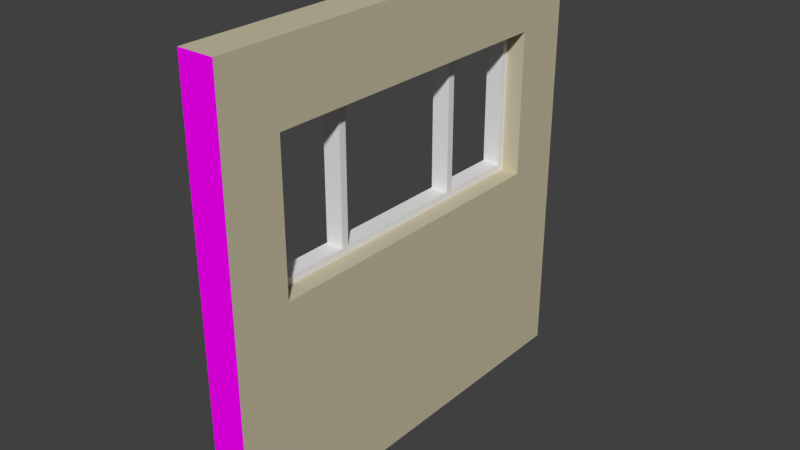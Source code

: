 # Source: Wall_Window_Large_3x3x0.25.blend  (saved by Blender 2.78.0; exported with 4.5.12 LTS)
import bpy
from mathutils import Matrix  # noqa: F401  (used for matrix-valued properties, if any)

bpy.ops.wm.read_factory_settings(use_empty=True)
scene = bpy.context.scene
scene.name = 'Scene'

# ---- collections
col_collection_2 = bpy.data.collections.new('Collection 2'); scene.collection.children.link(col_collection_2)

# ---- images (referenced by path relative to the original .blend; pixels are not part of the script)
import os
ASSET_DIR = os.environ.get("B2B_ASSET_DIR", "")  # directory of the original .blend (textures are referenced by path, not embedded)
HERE = os.path.dirname(os.path.abspath(__file__))  # packed textures are extracted next to this script under _unpacked/

def load_image(name, relpath, width, height, colorspace="sRGB"):
    """Load a texture the original file referenced (path relative to the .blend, or extracted next to this script)."""
    p = next((c for c in (os.path.join(HERE, relpath), os.path.join(ASSET_DIR, relpath)) if relpath and os.path.exists(c)), "")
    if p:
        img = bpy.data.images.load(p, check_existing=True)
        img.name = name
    else:  # same state as the original file: an image datablock whose file is absent (Cycles renders it pink)
        img = bpy.data.images.new(name, width, height)
        img.source = "FILE"
        img.filepath = "//" + (relpath or name)
    img.colorspace_settings.name = colorspace
    return img
img_brickwork_texture_jpg = load_image('brickwork-texture.jpg', 'brickwork-texture.jpg', 1024, 1024, 'sRGB')

# ---- materials (node trees are filled in below, after node groups)
mat_house_paint_lower = bpy.data.materials.new('House Paint Lower')
mat_house_paint_lower.alpha_threshold = 0.0
mat_house_paint_lower.roughness = 0.5
mat_brickwork = bpy.data.materials.new('Brickwork')
mat_brickwork.alpha_threshold = 0.0
mat_brickwork.roughness = 0.5
mat_matt_window = bpy.data.materials.new('Matt Window')
mat_matt_window.alpha_threshold = 0.0
mat_matt_window.roughness = 0.5

# ---- material node trees
mat_house_paint_lower.use_nodes = True; mat_house_paint_lower.node_tree.nodes.clear()
_N = mat_house_paint_lower.node_tree.nodes; _L = mat_house_paint_lower.node_tree.links
n0 = _N.new('ShaderNodeOutputMaterial'); n0.name = 'Material Output'; n0.location = (300, 300)
n1 = _N.new('ShaderNodeBsdfDiffuse'); n1.name = 'Diffuse BSDF'; n1.location = (10, 300)
n1.inputs[0].default_value = (0.5776, 0.521, 0.3712, 1.0)
_L.new(n1.outputs[0], n0.inputs[0])
n0.is_active_output = True
mat_brickwork.use_nodes = True; mat_brickwork.node_tree.nodes.clear()
_N = mat_brickwork.node_tree.nodes; _L = mat_brickwork.node_tree.links
n0 = _N.new('ShaderNodeOutputMaterial'); n0.name = 'Material Output'; n0.location = (300, 300)
n1 = _N.new('ShaderNodeBsdfDiffuse'); n1.name = 'Diffuse BSDF'; n1.location = (10, 300)
n2 = _N.new('ShaderNodeTexImage'); n2.name = 'Image Texture'; n2.location = (-190, 300)
n2.width = 140
n2.image = img_brickwork_texture_jpg
_L.new(n1.outputs[0], n0.inputs[0])
_L.new(n2.outputs[0], n1.inputs[0])
n0.is_active_output = True
mat_matt_window.use_nodes = True; mat_matt_window.node_tree.nodes.clear()
_N = mat_matt_window.node_tree.nodes; _L = mat_matt_window.node_tree.links
n0 = _N.new('ShaderNodeOutputMaterial'); n0.name = 'Material Output'; n0.location = (300, 300)
n1 = _N.new('ShaderNodeBsdfDiffuse'); n1.name = 'Diffuse BSDF'; n1.location = (10, 300)
_L.new(n1.outputs[0], n0.inputs[0])
n0.is_active_output = True

# ---- world
world_world = bpy.data.worlds.new('World'); scene.world = world_world
world_world.color = (0.05088, 0.05088, 0.05088)
world_world.use_sun_shadow = False
world_world.sun_shadow_jitter_overblur = 0.0
world_world.cycles.sampling_method = 'MANUAL'

# ---- meshes
me_wall_windowl3x3x_000 = bpy.data.meshes.new('Wall WindowL3x3x.000')
me_wall_windowl3x3x_000.from_pydata([(-0.25, -3.0, 0.0), (-0.25, -3.0, 3.0), (-0.25, 0.0, 3.0), (-0.25, 0.0, 0.0), (0.0, 0.0, 3.0), (0.0, -3.0, 3.0), (0.0, 0.0, 0.0), (0.0, -3.0, 0.0), (-0.25, -0.4, 3.0), (-0.25, -2.6, 3.0), (0.0, -0.4, 3.0), (0.0, -2.6, 3.0), (-0.25, -2.6, 0.0), (-0.25, -0.4, 0.0), (0.0, -2.6, 0.0), (0.0, -0.4, 0.0), (-0.25, -3.0, 2.5), (-0.25, -3.0, 1.5), (-0.25, 0.0, 1.5), (-0.25, 0.0, 2.5), (0.0, 0.0, 1.5), (0.0, 0.0, 2.5), (0.0, -3.0, 2.5), (0.0, -3.0, 1.5), (-0.25, -0.4, 1.5), (-0.25, -0.4, 2.5), (-0.25, -2.6, 1.5), (-0.25, -2.6, 2.5), (0.0, -0.4, 2.5), (0.0, -0.4, 1.5), (0.0, -2.6, 2.5), (0.0, -2.6, 1.5), (-0.1255, -0.4, 1.5), (-0.1255, -0.4, 2.5), (-0.1255, -2.6, 1.5), (-0.1255, -2.6, 2.5), (-0.1255, -0.45, 1.55), (-0.25, -0.45, 1.55), (-0.1255, -0.45, 2.45), (-0.25, -0.45, 2.45), (-0.1255, -2.55, 1.55), (-0.25, -2.55, 1.55), (-0.25, -2.55, 2.45), (-0.1255, -2.55, 2.45), (-0.25, -1.867, 0.0), (-0.25, -1.133, 0.0), (0.0, -1.867, 0.0), (0.0, -1.133, 0.0), (0.0, -1.867, 1.5), (0.0, -1.133, 1.5), (-0.25, -1.133, 1.5), (-0.25, -1.867, 1.5), (-0.1255, -1.867, 1.5), (-0.1255, -1.133, 1.5), (-0.25, -1.025, 1.55), (-0.25, -1.975, 1.55), (-0.1255, -1.975, 1.55), (-0.1255, -1.025, 1.55), (-0.25, -1.133, 3.0), (-0.25, -1.867, 3.0), (0.0, -1.133, 3.0), (0.0, -1.867, 3.0), (0.0, -1.867, 2.5), (0.0, -1.133, 2.5), (-0.25, -1.133, 2.5), (-0.25, -1.867, 2.5), (-0.1255, -1.867, 2.5), (-0.1255, -1.133, 2.5), (-0.25, -1.025, 2.45), (-0.25, -1.975, 2.45), (-0.1255, -1.975, 2.45), (-0.1255, -1.025, 2.45), (-0.25, -0.975, 1.55), (-0.1255, -0.975, 1.55), (-0.1255, -0.975, 2.45), (-0.25, -0.975, 2.45), (-0.25, -2.025, 1.55), (-0.1255, -2.025, 1.55), (-0.1255, -2.025, 2.45), (-0.25, -2.025, 2.45)], [], [(18, 20, 6, 3), (52, 34, 31, 48), (22, 5, 1, 16), (31, 23, 7, 14), (25, 24, 37, 39), (13, 3, 6, 15), (9, 1, 5, 11), (32, 29, 28, 33), (26, 12, 0, 17), (18, 3, 13, 24), (51, 44, 12, 26), (2, 8, 10, 4), (59, 9, 11, 61), (0, 12, 14, 7), (45, 13, 15, 47), (20, 29, 15, 6), (48, 31, 14, 46), (61, 11, 30, 62), (22, 16, 17, 23), (4, 10, 28, 21), (21, 28, 29, 20), (59, 65, 27, 9), (0, 7, 23, 17), (2, 19, 25, 8), (19, 18, 24, 25), (9, 27, 16, 1), (27, 26, 17, 16), (11, 5, 22, 30), (30, 22, 23, 31), (2, 4, 21, 19), (19, 21, 20, 18), (26, 27, 42, 41), (62, 30, 35, 66), (32, 33, 38, 36), (31, 34, 35, 30), (53, 32, 36, 57), (40, 41, 42, 43), (70, 43, 42, 69), (37, 36, 38, 39), (55, 41, 40, 56), (64, 25, 39, 68), (35, 34, 40, 43), (66, 35, 43, 70), (51, 26, 41, 55), (24, 50, 54, 37), (50, 51, 55, 54), (37, 54, 57, 36), (54, 55, 56, 57), (34, 52, 56, 40), (52, 53, 57, 56), (29, 49, 47, 15), (49, 48, 46, 47), (12, 44, 46, 14), (44, 45, 47, 46), (24, 13, 45, 50), (50, 45, 44, 51), (32, 53, 49, 29), (53, 52, 48, 49), (33, 67, 71, 38), (67, 66, 70, 71), (27, 65, 69, 42), (65, 64, 68, 69), (38, 71, 68, 39), (71, 70, 69, 68), (28, 63, 67, 33), (63, 62, 66, 67), (8, 25, 64, 58), (58, 64, 65, 59), (10, 60, 63, 28), (60, 61, 62, 63), (8, 58, 60, 10), (58, 59, 61, 60), (57, 54, 72, 73), (69, 79, 78, 70), (72, 75, 74, 73), (54, 68, 75, 72), (68, 71, 74, 75), (71, 57, 73, 74), (76, 77, 78, 79), (55, 76, 79, 69), (56, 77, 76, 55), (70, 78, 77, 56), (68, 54, 57, 71), (69, 70, 56, 55)])
me_wall_windowl3x3x_000.polygons.foreach_set('material_index', [0, 0, 1, 0, 2, 0, 0, 0, 1, 1, 1, 0, 0, 0, 0, 0, 0, 0, 1, 0, 0, 1, 1, 1, 1, 1, 1, 0, 0, 0, 0, 2, 0, 2, 0, 2, 2, 2, 2, 2, 2, 2, 2, 2, 2, 2, 2, 2, 2, 2, 0, 0, 0, 0, 1, 1, 0, 0, 2, 2, 2, 2, 2, 2, 0, 0, 1, 1, 0, 0, 0, 0, 2, 2, 2, 2, 2, 2, 2, 2, 2, 2, 2, 2])
_uv = me_wall_windowl3x3x_000.uv_layers.new(name='UVMap')
_uv.uv.foreach_set('vector', [0.0, 0.0, 0.0, 0.0, 0.0, 0.0, 0.0, 0.0, 0.0, 0.0, 0.0, 0.0, 0.0, 0.0, 0.0, 0.0, 1.001, 0.8316, 1.001, 0.9983, 0.9423, 0.9998, 0.9423, 0.8332, 0.0, 0.0, 0.0, 0.0, 0.0, 0.0, 0.0, 0.0, 0.1341, 0.664, 0.1341, 0.3307, 0.1341, 0.3307, 0.1341, 0.664, 0.0, 0.0, 0.0, 0.0, 0.0, 0.0, 0.0, 0.0, 0.0, 0.0, 0.0, 0.0, 0.0, 0.0, 0.0, 0.0, 0.0, 0.0, 0.0, 0.0, 0.0, 0.0, 0.0, 0.0, 0.8666, 0.5, 0.8666, 0.0001, 1.001, 9.996e-05, 1.001, 0.5, -0.0003883, 0.502, -0.0003884, 0.002053, 0.1334, 0.0001, 0.1334, 0.5, 0.6222, 0.5, 0.6222, 0.0001, 0.8666, 0.0001, 0.8666, 0.5, 0.0, 0.0, 0.0, 0.0, 0.0, 0.0, 0.0, 0.0, 0.0, 0.0, 0.0, 0.0, 0.0, 0.0, 0.0, 0.0, 0.0, 0.0, 0.0, 0.0, 0.0, 0.0, 0.0, 0.0, 0.0, 0.0, 0.0, 0.0, 0.0, 0.0, 0.0, 0.0, 0.0, 0.0, 0.0, 0.0, 0.0, 0.0, 0.0, 0.0, 0.0, 0.0, 0.0, 0.0, 0.0, 0.0, 0.0, 0.0, 0.0, 0.0, 0.0, 0.0, 0.0, 0.0, 0.0, 0.0, 1.001, 0.8316, 0.9423, 0.8332, 0.9423, 0.4998, 1.001, 0.4983, 0.0, 0.0, 0.0, 0.0, 0.0, 0.0, 0.0, 0.0, 0.0, 0.0, 0.0, 0.0, 0.0, 0.0, 0.0, 0.0, 0.6222, 0.9999, 0.6222, 0.8333, 0.8666, 0.8333, 0.8666, 0.9999, 0.9423, -0.0001299, 1.001, -0.00168, 1.001, 0.4983, 0.9423, 0.4998, -0.000388, 1.002, -0.0003881, 0.8352, 0.1334, 0.8333, 0.1334, 0.9999, -0.0003881, 0.8352, -0.0003883, 0.502, 0.1334, 0.5, 0.1334, 0.8333, 0.8666, 0.9999, 0.8666, 0.8333, 1.001, 0.8333, 1.001, 0.9999, 0.8666, 0.8333, 0.8666, 0.5, 1.001, 0.5, 1.001, 0.8333, 0.0, 0.0, 0.0, 0.0, 0.0, 0.0, 0.0, 0.0, 0.0, 0.0, 0.0, 0.0, 0.0, 0.0, 0.0, 0.0, 0.0, 0.0, 0.0, 0.0, 0.0, 0.0, 0.0, 0.0, 0.0, 0.0, 0.0, 0.0, 0.0, 0.0, 0.0, 0.0, 0.8673, 0.3307, 0.8673, 0.664, 0.8673, 0.664, 0.8673, 0.3307, 0.0, 0.0, 0.0, 0.0, 0.0, 0.0, 0.0, 0.0, 0.0, 0.0, 0.0, 0.0, 0.0, 0.0, 0.0, 0.0, 0.0, 0.0, 0.0, 0.0, 0.0, 0.0, 0.0, 0.0, 0.0, 0.0, 0.0, 0.0, 0.0, 0.0, 0.0, 0.0, 0.0, 0.0, 0.0, 0.0, 0.0, 0.0, 0.0, 0.0, 0.0, 0.0, 0.0, 0.0, 0.0, 0.0, 0.0, 0.0, 0.0, 0.0, 0.0, 0.0, 0.0, 0.0, 0.0, 0.0, 0.0, 0.0, 0.0, 0.0, 0.0, 0.0, 0.0, 0.0, 0.3785, 0.664, 0.1341, 0.664, 0.1341, 0.664, 0.3785, 0.664, 0.0, 0.0, 0.0, 0.0, 0.0, 0.0, 0.0, 0.0, 0.0, 0.0, 0.0, 0.0, 0.0, 0.0, 0.0, 0.0, 0.6229, 0.3307, 0.8673, 0.3307, 0.8673, 0.3307, 0.6229, 0.3307, 0.1341, 0.3307, 0.3785, 0.3307, 0.3785, 0.3307, 0.1341, 0.3307, 0.3785, 0.3307, 0.6229, 0.3307, 0.6229, 0.3307, 0.3785, 0.3307, 0.0, 0.0, 0.0, 0.0, 0.0, 0.0, 0.0, 0.0, 0.0, 0.0, 0.0, 0.0, 0.0, 0.0, 0.0, 0.0, 0.0, 0.0, 0.0, 0.0, 0.0, 0.0, 0.0, 0.0, 0.0, 0.0, 0.0, 0.0, 0.0, 0.0, 0.0, 0.0, 0.0, 0.0, 0.0, 0.0, 0.0, 0.0, 0.0, 0.0, 0.0, 0.0, 0.0, 0.0, 0.0, 0.0, 0.0, 0.0, 0.0, 0.0, 0.0, 0.0, 0.0, 0.0, 0.0, 0.0, 0.0, 0.0, 0.0, 0.0, 0.0, 0.0, 0.0, 0.0, 0.1334, 0.5, 0.1334, 0.0001, 0.3778, 0.0001, 0.3778, 0.5, 0.3778, 0.5, 0.3778, 0.0001, 0.6222, 0.0001, 0.6222, 0.5, 0.0, 0.0, 0.0, 0.0, 0.0, 0.0, 0.0, 0.0, 0.0, 0.0, 0.0, 0.0, 0.0, 0.0, 0.0, 0.0, 0.0, 0.0, 0.0, 0.0, 0.0, 0.0, 0.0, 0.0, 0.0, 0.0, 0.0, 0.0, 0.0, 0.0, 0.0, 0.0, 0.8673, 0.664, 0.6229, 0.664, 0.6229, 0.664, 0.8673, 0.664, 0.6229, 0.664, 0.3785, 0.664, 0.3785, 0.664, 0.6229, 0.664, 0.0, 0.0, 0.0, 0.0, 0.0, 0.0, 0.0, 0.0, 0.0, 0.0, 0.0, 0.0, 0.0, 0.0, 0.0, 0.0, 0.0, 0.0, 0.0, 0.0, 0.0, 0.0, 0.0, 0.0, 0.0, 0.0, 0.0, 0.0, 0.0, 0.0, 0.0, 0.0, 0.1334, 0.9999, 0.1334, 0.8333, 0.3778, 0.8333, 0.3778, 0.9999, 0.3778, 0.9999, 0.3778, 0.8333, 0.6222, 0.8333, 0.6222, 0.9999, 0.0, 0.0, 0.0, 0.0, 0.0, 0.0, 0.0, 0.0, 0.0, 0.0, 0.0, 0.0, 0.0, 0.0, 0.0, 0.0, 0.0, 0.0, 0.0, 0.0, 0.0, 0.0, 0.0, 0.0, 0.0, 0.0, 0.0, 0.0, 0.0, 0.0, 0.0, 0.0, 0.0, 0.0, 0.0, 0.0, 0.0, 0.0, 0.0, 0.0, 0.0, 0.0, 0.0, 0.0, 0.0, 0.0, 0.0, 0.0, 0.0, 0.0, 0.0, 0.0, 0.0, 0.0, 0.0, 0.0, 0.0, 0.0, 0.0, 0.0, 0.0, 0.0, 0.0, 0.0, 0.0, 0.0, 0.0, 0.0, 0.0, 0.0, 0.0, 0.0, 0.0, 0.0, 0.0, 0.0, 0.0, 0.0, 0.0, 0.0, 0.0, 0.0, 0.0, 0.0, 0.0, 0.0, 0.0, 0.0, 0.0, 0.0, 0.0, 0.0, 0.0, 0.0, 0.0, 0.0, 0.0, 0.0, 0.0, 0.0, 0.0, 0.0, 0.0, 0.0, 0.0, 0.0, 0.0, 0.0, 0.0, 0.0, 0.0, 0.0, 0.0, 0.0, 0.0, 0.0, 0.0, 0.0, 0.0, 0.0, 0.0, 0.0, 0.0, 0.0, 0.0, 0.0, 0.0, 0.0])
me_wall_windowl3x3x_000.materials.append(mat_house_paint_lower)
me_wall_windowl3x3x_000.materials.append(mat_brickwork)
me_wall_windowl3x3x_000.materials.append(mat_matt_window)
me_wall_windowl3x3x_000.use_remesh_preserve_volume = False
me_wall_windowl3x3x_000.use_remesh_preserve_attributes = False
me_wall_windowl3x3x_000.use_mirror_vertex_groups = False
me_wall_windowl3x3x_000.update()

# ---- objects
ob_wall_window_large_3x3x0_25 = bpy.data.objects.new('Wall_Window_Large_3x3x0.25', me_wall_windowl3x3x_000)

# ---- transforms, parenting, visibility, modifiers, constraints
ob_wall_window_large_3x3x0_25.location = (0.0, 0.0, 0.0)
ob_wall_window_large_3x3x0_25.lineart.crease_threshold = 0.0

# ---- collection membership
col_collection_2.objects.link(ob_wall_window_large_3x3x0_25)

# ---- scene / render settings (as saved in the file)
scene.frame_start = 1; scene.frame_end = 250; scene.frame_set(1)
scene.render.engine = 'CYCLES'
scene.render.resolution_percentage = 50
scene.render.dither_intensity = 0.0
scene.cycles.use_denoising = False
scene.cycles.samples = 128
scene.cycles.sampling_pattern = 'TABULATED_SOBOL'
scene.cycles.light_sampling_threshold = 0.0
scene.cycles.use_adaptive_sampling = False
scene.cycles.use_light_tree = False
scene.cycles.blur_glossy = 0.0
scene.cycles.sample_clamp_indirect = 0.0
scene.view_settings.view_transform = 'Standard'
bpy.context.view_layer.update()

# ---- added for rendering (the .blend has no active camera and no usable light): camera, sun
cam_auto = bpy.data.cameras.new('AutoCamera')
cam_auto.lens = 50.0
cam_auto.sensor_width = 36.0
cam_auto.clip_end = 1000.0
ob_auto_camera = bpy.data.objects.new('AutoCamera', cam_auto)
scene.collection.objects.link(ob_auto_camera)
ob_auto_camera.location = (3.8072, -6.21865, 4.64576)
ob_auto_camera.rotation_euler = (1.09748, -7.21219e-08, 0.694738)
scene.camera = ob_auto_camera
light_auto_sun = bpy.data.lights.new('AutoSun', 'SUN')
light_auto_sun.energy = 3.0
light_auto_sun.angle = 0.0523599
ob_auto_sun = bpy.data.objects.new('AutoSun', light_auto_sun)
scene.collection.objects.link(ob_auto_sun)
ob_auto_sun.rotation_euler = (0.872665, 0.174533, 0.523599)
bpy.context.view_layer.update()

